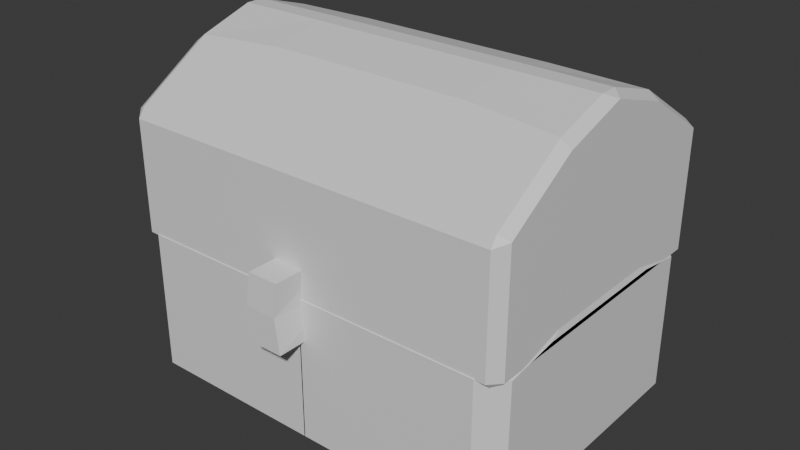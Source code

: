 # Source: Chest_box_object_.blend  (saved by Blender 4.5.88; exported with 4.5.12 LTS)
import bpy
from mathutils import Matrix  # noqa: F401  (used for matrix-valued properties, if any)

bpy.ops.wm.read_factory_settings(use_empty=True)
scene = bpy.context.scene
scene.name = 'Scene'

# ---- collections
col_collection = bpy.data.collections.new('Collection'); scene.collection.children.link(col_collection)

# ---- materials (node trees are filled in below, after node groups)
mat_material = bpy.data.materials.new('Material')
mat_material.alpha_threshold = 0.0
mat_material.roughness = 0.5
mat_material.line_color = (0.0, 0.0, 0.0, 1.0)

# ---- material node trees
mat_material.use_nodes = True; mat_material.node_tree.nodes.clear()
_N = mat_material.node_tree.nodes; _L = mat_material.node_tree.links
n0 = _N.new('ShaderNodeOutputMaterial'); n0.name = 'Material Output'; n0.location = (200, 100)
n1 = _N.new('ShaderNodeBsdfPrincipled'); n1.name = 'Principled BSDF'; n1.location = (-200, 100)
n1.inputs[3].default_value = 1.45
_L.new(n1.outputs[0], n0.inputs[0])
n0.is_active_output = True

# ---- world
world_world = bpy.data.worlds.new('World'); scene.world = world_world
world_world.use_nodes = True; world_world.node_tree.nodes.clear()
_N = world_world.node_tree.nodes; _L = world_world.node_tree.links
n0 = _N.new('ShaderNodeOutputWorld'); n0.name = 'World Output'; n0.location = (200, 100)
n1 = _N.new('ShaderNodeBackground'); n1.name = 'Background'; n1.location = (-200, 100)
n1.inputs[0].default_value = (0.05088, 0.05088, 0.05088, 1.0)
_L.new(n1.outputs[0], n0.inputs[0])
n0.is_active_output = True
world_world.color = (0.05088, 0.05088, 0.05088)
world_world.sun_shadow_jitter_overblur = 0.0

# ---- meshes
me_cube = bpy.data.meshes.new('Cube')
me_cube.from_pydata([(-1.0, -0.6903, -1.228), (-0.002575, -0.6903, -1.228), (-1.0, -0.6903, 0.2361), (-0.002575, -0.6903, 0.2361), (-0.002575, -0.6903, -0.4959), (-1.0, -0.6903, -0.4959), (-0.5013, -0.6903, -1.228), (-0.5013, -0.6903, 0.2361), (-0.5013, -0.6903, -0.4959), (-1.0, 0.0, -1.228), (-0.002575, 0.0, -1.228), (-1.0, 0.0, 0.2361), (-1.0, 0.0, -0.4959), (-0.5013, 0.0, -1.228), (-1.0, -0.2916, -1.228), (-0.002575, -0.08743, -1.228), (-0.5013, -0.08743, -1.228), (-1.0, -0.2916, 0.2361), (-1.0, -0.2916, -0.4959), (-1.008, -0.584, 0.186), (0.0, -0.584, 0.186), (-0.5036, -0.584, 0.186), (-1.008, 0.0, 0.186), (-1.008, -0.1809, 0.186), (-0.9376, -0.6479, 0.114), (-0.9376, 0.0, 0.114), (-0.9376, -0.2909, 0.114)], [], [(16, 15, 1, 6), (8, 7, 2, 5), (6, 8, 5, 0), (1, 4, 8, 6), (4, 3, 7, 8), (14, 16, 6, 0), (14, 18, 12, 9), (18, 17, 11, 12), (5, 2, 17, 18), (0, 5, 18, 14), (9, 13, 16, 14), (13, 10, 15, 16), (17, 2, 19, 23), (2, 7, 21, 19), (7, 3, 20, 21), (11, 17, 23, 22), (2, 17, 26, 24), (17, 11, 25, 26)])
_uv = me_cube.uv_layers.new(name='UVMap')
_uv.uv.foreach_set('vector', [0.1873, 0.7087, 0.2497, 0.7087, 0.2497, 0.75, 0.1873, 0.75, 0.453, 0.9377, 0.531, 0.9377, 0.531, 1.0, 0.453, 1.0, 0.375, 0.9377, 0.453, 0.9377, 0.453, 1.0, 0.375, 1.0, 0.375, 0.8753, 0.453, 0.8753, 0.453, 0.9377, 0.375, 0.9377, 0.453, 0.8753, 0.531, 0.8753, 0.531, 0.9377, 0.453, 0.9377, 0.125, 0.7123, 0.1873, 0.7087, 0.1873, 0.75, 0.125, 0.75, 0.375, 0.03774, 0.453, 0.03774, 0.453, 0.06386, 0.375, 0.06386, 0.453, 0.03774, 0.531, 0.03774, 0.531, 0.06386, 0.453, 0.06386, 0.453, 0.0, 0.531, 0.0, 0.531, 0.03774, 0.453, 0.03774, 0.375, 0.0, 0.453, 0.0, 0.453, 0.03774, 0.375, 0.03774, 0.125, 0.6861, 0.1873, 0.6861, 0.1873, 0.7087, 0.125, 0.7123, 0.1873, 0.6861, 0.2497, 0.6861, 0.2497, 0.7087, 0.1873, 0.7087, 0.531, 0.03774, 0.531, 0.0, 0.531, 0.0, 0.531, 0.03774, 0.531, 1.0, 0.531, 0.9377, 0.531, 0.9377, 0.531, 1.0, 0.531, 0.9377, 0.531, 0.8753, 0.531, 0.8753, 0.531, 0.9377, 0.531, 0.06386, 0.531, 0.03774, 0.531, 0.03774, 0.531, 0.06386, 0.531, 0.0, 0.531, 0.03774, 0.531, 0.03774, 0.531, 0.0, 0.531, 0.03774, 0.531, 0.06386, 0.531, 0.06386, 0.531, 0.03774])
me_cube.materials.append(mat_material)
me_cube.use_mirror_vertex_groups = False
me_cube.update()
me_cube_001 = bpy.data.meshes.new('Cube.001')
me_cube_001.from_pydata([(-1.0, -0.6903, 1.119), (0.0, -0.6903, 1.119), (-1.0, -0.6903, 0.2361), (0.0, -0.6903, 0.2361), (-0.5013, -0.6903, 1.119), (-0.5063, -0.6903, 0.2361), (-1.0, 0.0, 1.119), (-1.0, 0.0, 0.2361), (-1.0, -0.2916, 1.119), (-1.0, -0.2916, 0.2361), (-0.5013, -0.6903, 1.341), (-1.0, -0.6903, 1.341), (0.0, -0.271, 1.844), (0.0, -0.6903, 1.341), (-0.5013, -0.271, 1.844), (-1.0, -0.3076, 1.8), (-1.0, 0.0, 1.987), (-0.5013, 0.0, 1.987), (0.0, 0.0, 1.987), (-0.8048, -0.5696, 0.1889), (0.0, -0.5696, 0.1889), (-0.634, -0.5696, 0.1889), (-0.8048, 0.0, 0.1889), (-0.8048, -0.4316, 0.1889), (-0.8059, -0.5984, 0.1389), (0.0, -0.5984, 0.1389), (-0.6333, -0.5984, 0.1389), (-0.8059, 0.0, 0.1389), (-0.8059, -0.4604, 0.1389)], [], [(4, 1, 13, 10), (5, 4, 0, 2), (3, 1, 4, 5), (0, 4, 10, 11), (9, 8, 6, 7), (2, 0, 8, 9), (8, 0, 11, 15), (14, 15, 11, 10), (12, 14, 10, 13), (18, 17, 14, 12), (17, 16, 15, 14), (6, 8, 15, 16), (3, 5, 21, 20), (5, 2, 19, 21), (2, 9, 23, 19), (9, 7, 22, 23), (19, 23, 28, 24), (20, 21, 26, 25), (23, 22, 27, 28), (21, 19, 24, 26)])
_uv = me_cube_001.uv_layers.new(name='UVMap')
_uv.uv.foreach_set('vector', [0.625, 0.9377, 0.625, 0.8753, 0.625, 0.8753, 0.625, 0.9377, 0.531, 0.9383, 0.625, 0.9377, 0.625, 1.0, 0.531, 1.0, 0.531, 0.8753, 0.625, 0.8753, 0.625, 0.9377, 0.531, 0.9383, 0.625, 1.0, 0.625, 0.9377, 0.625, 0.9377, 0.625, 1.0, 0.531, 0.03774, 0.625, 0.03774, 0.625, 0.06386, 0.531, 0.06386, 0.531, 0.0, 0.625, 0.0, 0.625, 0.03774, 0.531, 0.03774, 0.625, 0.03774, 0.625, 0.0, 0.625, 0.0, 0.625, 0.02624, 0.8127, 0.7213, 0.875, 0.7246, 0.875, 0.7593, 0.8127, 0.7593, 0.7503, 0.7213, 0.8127, 0.7213, 0.8127, 0.7593, 0.7503, 0.7593, 0.7503, 0.6861, 0.8127, 0.6861, 0.8127, 0.7213, 0.7503, 0.7213, 0.8127, 0.6861, 0.875, 0.6861, 0.875, 0.7246, 0.8127, 0.7213, 0.625, 0.06386, 0.625, 0.03774, 0.625, 0.02624, 0.625, 0.06386, 0.531, 0.8753, 0.531, 0.9383, 0.531, 0.9383, 0.531, 0.8753, 0.531, 0.9383, 0.531, 1.0, 0.531, 1.0, 0.531, 0.9383, 0.531, 0.0, 0.531, 0.03774, 0.531, 0.03774, 0.531, 0.0, 0.531, 0.03774, 0.531, 0.06386, 0.531, 0.06386, 0.531, 0.03774, 0.531, 0.0, 0.531, 0.03774, 0.531, 0.03774, 0.531, 0.0, 0.531, 0.8753, 0.531, 0.9383, 0.531, 0.9377, 0.531, 0.8753, 0.531, 0.03774, 0.531, 0.06386, 0.531, 0.06386, 0.531, 0.03774, 0.531, 0.9383, 0.531, 1.0, 0.531, 1.0, 0.531, 0.9377])
me_cube_001.materials.append(mat_material)
me_cube_001.use_mirror_vertex_groups = False
me_cube_001.update()
me_cube_004 = bpy.data.meshes.new('Cube.004')
me_cube_004.from_pydata([(-1.0, -1.0, -1.0), (-1.0, -1.0, 1.0), (-1.0, 1.0, -1.0), (-1.0, 1.0, 1.0), (1.0, -1.0, -1.0), (1.0, -1.0, 1.0), (1.0, 1.0, -1.0), (1.0, 1.0, 1.0), (-1.0, -1.0, 0.0), (-0.7665, 1.037, -0.03799), (1.233, 1.037, -0.03799), (1.0, -1.0, 0.0)], [], [(8, 1, 3, 9), (9, 3, 7, 10), (10, 7, 5, 11), (11, 5, 1, 8), (2, 6, 4, 0), (7, 3, 1, 5), (4, 11, 8, 0), (6, 10, 11, 4), (2, 9, 10, 6), (0, 8, 9, 2)])
_uv = me_cube_004.uv_layers.new(name='UVMap')
_uv.uv.foreach_set('vector', [0.5, 0.0, 0.625, 0.0, 0.625, 0.25, 0.5, 0.25, 0.5, 0.25, 0.625, 0.25, 0.625, 0.5, 0.5, 0.5, 0.5, 0.5, 0.625, 0.5, 0.625, 0.75, 0.5, 0.75, 0.5, 0.75, 0.625, 0.75, 0.625, 1.0, 0.5, 1.0, 0.125, 0.5, 0.375, 0.5, 0.375, 0.75, 0.125, 0.75, 0.625, 0.5, 0.875, 0.5, 0.875, 0.75, 0.625, 0.75, 0.375, 0.75, 0.5, 0.75, 0.5, 1.0, 0.375, 1.0, 0.375, 0.5, 0.5, 0.5, 0.5, 0.75, 0.375, 0.75, 0.375, 0.25, 0.5, 0.25, 0.5, 0.5, 0.375, 0.5, 0.375, 0.0, 0.5, 0.0, 0.5, 0.25, 0.375, 0.25])
me_cube_004.update()
arm_armature = bpy.data.armatures.new('Armature')  # bones are not reproduced
arm_armature_001 = bpy.data.armatures.new('Armature.001')  # bones are not reproduced

# ---- objects
ob_chest = bpy.data.objects.new('chest', me_cube)
ob_lid = bpy.data.objects.new('lid', me_cube_001)
ob_cube = bpy.data.objects.new('Cube', me_cube_004)
ob_armature = bpy.data.objects.new('Armature', arm_armature)
ob_armature_001 = bpy.data.objects.new('Armature.001', arm_armature_001)

# ---- transforms, parenting, visibility, modifiers, constraints
ob_chest.location = (-0.538, -0.05098, 1.534)
ob_chest.scale = (-2.475, 2.62, 1.382)
ob_chest.lock_rotations_4d = False
ob_chest.empty_display_type = 'ARROWS'
ob_chest.lineart.crease_threshold = 0.0
_m = ob_chest.modifiers.new('Mirror', 'MIRROR')
_m.use_axis = (True, True, False)
_m.use_clip = True
_m = ob_chest.modifiers.new('Bevel', 'BEVEL')
ob_lid.location = (-0.538, -0.04098, 1.316)
ob_lid.scale = (-2.475, 2.62, 1.382)
ob_lid.lock_rotations_4d = False
ob_lid.empty_display_type = 'ARROWS'
ob_lid.lineart.crease_threshold = 0.0
_m = ob_lid.modifiers.new('Mirror', 'MIRROR')
_m.use_axis = (True, True, False)
_m.use_clip = True
_m = ob_lid.modifiers.new('Bevel', 'BEVEL')
ob_cube.location = (-0.6734, -1.757, 1.651)
ob_cube.scale = (-0.1943, -0.4543, -0.4243)
ob_armature.location = (1.886, 1.337, 1.528)
ob_armature.rotation_euler = (1.541, -0.1267, 0.1672)
ob_armature.scale = (2.652, 2.652, 2.652)
ob_armature_001.location = (1.812, 1.108, 1.89)
ob_armature_001.rotation_euler = (0.9647, 0.0342, 0.02311)
ob_armature_001.scale = (2.216, 2.716, 2.716)

# ---- collection membership
col_collection.objects.link(ob_chest)
col_collection.objects.link(ob_lid)
col_collection.objects.link(ob_cube)
col_collection.objects.link(ob_armature)
col_collection.objects.link(ob_armature_001)

# ---- scene / render settings (as saved in the file)
scene.frame_start = 1; scene.frame_end = 250; scene.frame_set(1)
scene.render.engine = 'BLENDER_EEVEE_NEXT'
bpy.context.view_layer.update()

# ---- added for rendering (the .blend has no active camera and no usable light): camera, sun
cam_auto = bpy.data.cameras.new('AutoCamera')
cam_auto.lens = 50.0
cam_auto.sensor_width = 36.0
cam_auto.clip_end = 1000.0
ob_auto_camera = bpy.data.objects.new('AutoCamera', cam_auto)
scene.collection.objects.link(ob_auto_camera)
ob_auto_camera.location = (6.53367, -8.71642, 7.59049)
ob_auto_camera.rotation_euler = (1.09748, -7.21219e-08, 0.694738)
scene.camera = ob_auto_camera
light_auto_sun = bpy.data.lights.new('AutoSun', 'SUN')
light_auto_sun.energy = 3.0
light_auto_sun.angle = 0.0523599
ob_auto_sun = bpy.data.objects.new('AutoSun', light_auto_sun)
scene.collection.objects.link(ob_auto_sun)
ob_auto_sun.rotation_euler = (0.872665, 0.174533, 0.523599)
bpy.context.view_layer.update()

